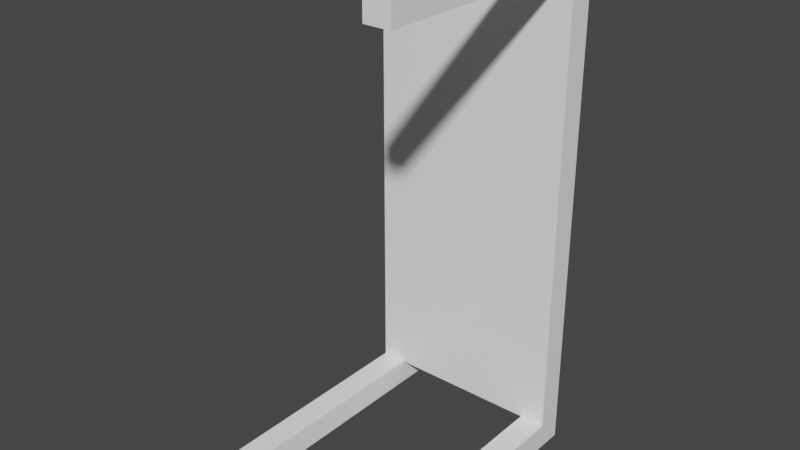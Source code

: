 # Source: Table_Mesh.blend  (saved by Blender 2.82.7; exported with 4.5.12 LTS)
import bpy
from mathutils import Matrix  # noqa: F401  (used for matrix-valued properties, if any)

bpy.ops.wm.read_factory_settings(use_empty=True)
scene = bpy.context.scene
scene.name = 'Scene'

# ---- collections
col_collection = bpy.data.collections.new('Collection'); scene.collection.children.link(col_collection)

# ---- images (referenced by path relative to the original .blend; pixels are not part of the script)
import os
ASSET_DIR = os.environ.get("B2B_ASSET_DIR", "")  # directory of the original .blend (textures are referenced by path, not embedded)
HERE = os.path.dirname(os.path.abspath(__file__))  # packed textures are extracted next to this script under _unpacked/

def load_image(name, relpath, width, height, colorspace="sRGB"):
    """Load a texture the original file referenced (path relative to the .blend, or extracted next to this script)."""
    p = next((c for c in (os.path.join(HERE, relpath), os.path.join(ASSET_DIR, relpath)) if relpath and os.path.exists(c)), "")
    if p:
        img = bpy.data.images.load(p, check_existing=True)
        img.name = name
    else:  # same state as the original file: an image datablock whose file is absent (Cycles renders it pink)
        img = bpy.data.images.new(name, width, height)
        img.source = "FILE"
        img.filepath = "//" + (relpath or name)
    img.colorspace_settings.name = colorspace
    return img
img_table_tex = load_image('Table_Tex', '_unpacked/Table_Tex.29b83214.png', 128, 128, 'sRGB')

# ---- materials (node trees are filled in below, after node groups)
mat_material = bpy.data.materials.new('Material')
mat_material.alpha_threshold = 0.0
mat_material.use_transparent_shadow = False
mat_material.line_color = (0.0, 0.0, 0.0, 1.0)

# ---- material node trees
mat_material.use_nodes = True; mat_material.node_tree.nodes.clear()
_N = mat_material.node_tree.nodes; _L = mat_material.node_tree.links
n0 = _N.new('ShaderNodeOutputMaterial'); n0.name = 'Material Output'; n0.location = (300, 300)
n1 = _N.new('ShaderNodeBsdfPrincipled'); n1.name = 'Principled BSDF'; n1.location = (10, 300)
n1.distribution = 'GGX'
n1.subsurface_method = 'BURLEY'
n1.inputs[2].default_value = 0.4
n1.inputs[3].default_value = 1.45
n1.inputs[27].default_value = (0.0, 0.0, 0.0, 1.0)
n1.inputs[28].default_value = 1.0
n2 = _N.new('ShaderNodeTexImage'); n2.name = 'Image Texture'; n2.location = (-280, 280)
n2.image = img_table_tex
n2.interpolation = 'Closest'
_L.new(n1.outputs[0], n0.inputs[0])
_L.new(n2.outputs[0], n1.inputs[0])
n0.is_active_output = True

# ---- world
world_world = bpy.data.worlds.new('World'); scene.world = world_world
world_world.use_nodes = True; world_world.node_tree.nodes.clear()
_N = world_world.node_tree.nodes; _L = world_world.node_tree.links
n0 = _N.new('ShaderNodeOutputWorld'); n0.name = 'World Output'; n0.location = (300, 300)
n1 = _N.new('ShaderNodeBackground'); n1.name = 'Background'; n1.location = (10, 300)
n1.inputs[0].default_value = (0.05088, 0.05088, 0.05088, 1.0)
_L.new(n1.outputs[0], n0.inputs[0])
n0.is_active_output = True
world_world.color = (0.05088, 0.05088, 0.05088)
world_world.use_sun_shadow = False
world_world.sun_shadow_jitter_overblur = 0.0

# ---- meshes
me_cube = bpy.data.meshes.new('Cube')
me_cube.from_pydata([(-0.84, 1.2, -0.12), (-0.84, -5.245e-09, -0.12), (-0.84, 1.2, -5.245e-08), (-0.84, 0.0, 0.0), (-0.96, 1.2, -0.12), (-0.96, -5.245e-09, -0.12), (-0.96, 1.2, -5.245e-08), (-0.96, 0.0, 0.0), (-0.84, 1.08, -0.12), (-0.96, 1.08, -4.719e-08), (-0.84, 1.08, -4.719e-08), (-0.96, 1.08, -0.12), (-0.12, 1.2, -0.12), (-0.12, -5.245e-09, -0.12), (-0.12, 1.2, -5.245e-08), (-0.12, 0.0, 0.0), (0.0, 1.2, -0.12), (0.0, -5.245e-09, -0.12), (0.0, 1.2, -5.245e-08), (0.0, 0.0, 0.0), (-0.12, 1.08, -0.12), (0.0, 1.08, -4.719e-08), (-0.12, 1.08, -4.719e-08), (0.0, 1.08, -0.12), (-0.48, 1.2, -0.12), (-0.48, 1.08, -0.12), (-0.84, 1.2, -2.28), (-0.84, -9.966e-08, -2.28), (-0.84, 1.2, -2.4), (-0.84, -1.049e-07, -2.4), (-0.96, 1.2, -2.28), (-0.96, -9.966e-08, -2.28), (-0.96, 1.2, -2.4), (-0.96, -1.049e-07, -2.4), (-0.84, 1.08, -2.28), (-0.96, 1.08, -2.4), (-0.84, 1.08, -2.4), (-0.96, 1.08, -2.28), (-0.12, 1.2, -2.28), (-0.12, -9.966e-08, -2.28), (-0.12, 1.2, -2.4), (-0.12, -1.049e-07, -2.4), (0.0, 1.2, -2.28), (0.0, -9.966e-08, -2.28), (0.0, 1.2, -2.4), (0.0, -1.049e-07, -2.4), (-0.12, 1.08, -2.28), (0.0, 1.08, -2.4), (-0.12, 1.08, -2.4), (0.0, 1.08, -2.28), (-0.48, 1.2, -2.28), (-0.48, 1.08, -2.28), (-0.48, 1.08, -0.72), (-0.48, 1.2, -0.72), (-0.864, 1.2, -2.376), (-0.936, 1.2, -2.376), (-0.864, 1.2, -2.304), (-0.936, 1.2, -2.304), (-0.096, 1.2, -2.376), (-0.024, 1.2, -2.376), (-0.096, 1.2, -2.304), (-0.024, 1.2, -2.304), (-0.096, 1.2, -0.024), (-0.024, 1.2, -0.024), (-0.096, 1.2, -0.096), (-0.024, 1.2, -0.096), (-0.864, 1.2, -0.024), (-0.936, 1.2, -0.024), (-0.864, 1.2, -0.096), (-0.936, 1.2, -0.096), (-0.864, 1.236, -2.376), (-0.936, 1.236, -2.376), (-0.864, 1.236, -2.304), (-0.936, 1.236, -2.304), (-0.096, 1.236, -2.376), (-0.024, 1.236, -2.376), (-0.096, 1.236, -2.304), (-0.024, 1.236, -2.304), (-0.096, 1.236, -0.024), (-0.024, 1.236, -0.024), (-0.096, 1.236, -0.096), (-0.024, 1.236, -0.096), (-0.864, 1.236, -0.024), (-0.936, 1.236, -0.024), (-0.864, 1.236, -0.096), (-0.936, 1.236, -0.096)], [], [(0, 4, 69, 68), (10, 2, 6, 9), (9, 6, 4, 11), (5, 1, 3, 7), (8, 0, 2, 10), (5, 11, 8, 1), (1, 8, 10, 3), (7, 9, 11, 5), (3, 10, 9, 7), (38, 50, 53, 24, 12, 16, 42), (20, 25, 52, 51, 46, 49, 23), (0, 8, 25, 24), (49, 42, 16, 23), (14, 18, 63, 62), (22, 21, 18, 14), (21, 23, 16, 18), (17, 19, 15, 13), (20, 22, 14, 12), (17, 13, 20, 23), (13, 15, 22, 20), (19, 17, 23, 21), (15, 19, 21, 22), (24, 53, 52, 25), (12, 24, 25, 20), (28, 32, 55, 54), (36, 35, 32, 28), (35, 37, 30, 32), (31, 33, 29, 27), (34, 36, 28, 26), (31, 27, 34, 37), (27, 29, 36, 34), (33, 31, 37, 35), (29, 33, 35, 36), (26, 50, 51, 34), (38, 42, 61, 60), (48, 40, 44, 47), (47, 44, 42, 49), (43, 39, 41, 45), (46, 38, 40, 48), (43, 49, 46, 39), (39, 46, 48, 41), (45, 47, 49, 43), (41, 48, 47, 45), (50, 51, 52, 53), (38, 46, 51, 50), (37, 11, 4, 30), (34, 51, 52, 25, 8, 11, 37), (53, 50, 26, 30, 4, 0, 24), (56, 54, 70, 72), (32, 30, 57, 55), (26, 28, 54, 56), (30, 26, 56, 57), (61, 59, 75, 77), (44, 40, 58, 59), (42, 44, 59, 61), (40, 38, 60, 58), (65, 64, 80, 81), (18, 16, 65, 63), (12, 14, 62, 64), (16, 12, 64, 65), (69, 67, 83, 85), (6, 2, 66, 67), (4, 6, 67, 69), (2, 0, 68, 66), (72, 70, 71, 73), (55, 57, 73, 71), (54, 55, 71, 70), (57, 56, 72, 73), (76, 77, 75, 74), (59, 58, 74, 75), (60, 61, 77, 76), (58, 60, 76, 74), (80, 78, 79, 81), (64, 62, 78, 80), (63, 65, 81, 79), (62, 63, 79, 78), (84, 85, 83, 82), (67, 66, 82, 83), (68, 69, 85, 84), (66, 68, 84, 82)])
_uv = me_cube.uv_layers.new(name='UVMap')
_uv.uv.foreach_set('vector', [0.08594, 0.1875, 0.05469, 0.1875, 0.0625, 0.1797, 0.07812, 0.1797, 0.75, 0.6875, 0.75, 0.6641, 0.7734, 0.6641, 0.7734, 0.6875, 0.4297, 0.5156, 0.3984, 0.5156, 0.3984, 0.4844, 0.4297, 0.4844, 0.5312, 0.9375, 0.5547, 0.9375, 0.5547, 0.9609, 0.5312, 0.9609, 0.7344, 0.8438, 0.7344, 0.875, 0.7031, 0.875, 0.7031, 0.8438, 0.9531, 0.6562, 0.9531, 0.8359, 0.9219, 0.8359, 0.9219, 0.6562, 0.7344, 0.6641, 0.7344, 0.8438, 0.7031, 0.8438, 0.7031, 0.6641, 0.6016, 0.5156, 0.4297, 0.5156, 0.4297, 0.4844, 0.6016, 0.4844, 0.75, 0.875, 0.75, 0.6875, 0.7734, 0.6875, 0.7734, 0.875, 0.2578, 0.4844, 0.1719, 0.4844, 0.1719, 0.3359, 0.1719, 0.1875, 0.2578, 0.1875, 0.2891, 0.1875, 0.2891, 0.4844, 0.2578, 0.9844, 0.1719, 0.9844, 0.1719, 0.8359, 0.1719, 0.6875, 0.2578, 0.6875, 0.2891, 0.6875, 0.2891, 0.9844, 0.8594, 0.8359, 0.8359, 0.8359, 0.8359, 0.7422, 0.8594, 0.7422, 0.7344, 0.4844, 0.7031, 0.4844, 0.7031, 0.1875, 0.7344, 0.1875, 0.2578, 0.1562, 0.2891, 0.1562, 0.2812, 0.1562, 0.2656, 0.1562, 0.4688, 0.6875, 0.4453, 0.6875, 0.4453, 0.6641, 0.4688, 0.6641, 0.7344, 0.1562, 0.7344, 0.1875, 0.7031, 0.1875, 0.7031, 0.1562, 0.7891, 0.8906, 0.8203, 0.8906, 0.8203, 0.9219, 0.7891, 0.9219, 0.6016, 0.6875, 0.5703, 0.6875, 0.5703, 0.6641, 0.6016, 0.6641, 0.9609, 0.1094, 0.9922, 0.1094, 0.9922, 0.2891, 0.9609, 0.2891, 0.6016, 0.875, 0.5703, 0.875, 0.5703, 0.6875, 0.6016, 0.6875, 0.9062, 0.1562, 0.9062, 0.1875, 0.7344, 0.1875, 0.7344, 0.1562, 0.4688, 0.875, 0.4453, 0.875, 0.4453, 0.6875, 0.4688, 0.6875, 0.6562, 0.9844, 0.6562, 0.8359, 0.6875, 0.8359, 0.6875, 0.9844, 0.8594, 0.6562, 0.8594, 0.7422, 0.8359, 0.7422, 0.8359, 0.6562, 0.08594, 0.5156, 0.05469, 0.5156, 0.0625, 0.5078, 0.07812, 0.5078, 0.5547, 0.6875, 0.5312, 0.6875, 0.5312, 0.6641, 0.5547, 0.6641, 0.4297, 0.1562, 0.4297, 0.1875, 0.3984, 0.1875, 0.3984, 0.1562, 0.3984, 0.9609, 0.3984, 0.9375, 0.4297, 0.9375, 0.4297, 0.9609, 0.4844, 0.8438, 0.5156, 0.8438, 0.5156, 0.875, 0.4844, 0.875, 0.9922, 0.5625, 0.9609, 0.5625, 0.9609, 0.3828, 0.9922, 0.3828, 0.4844, 0.6641, 0.5156, 0.6641, 0.5156, 0.8438, 0.4844, 0.8438, 0.6016, 0.1562, 0.6016, 0.1875, 0.4297, 0.1875, 0.4297, 0.1562, 0.5547, 0.875, 0.5312, 0.875, 0.5312, 0.6875, 0.5547, 0.6875, 0.8203, 0.6562, 0.8203, 0.7422, 0.7891, 0.7422, 0.7891, 0.6562, 0.2578, 0.4844, 0.2891, 0.4844, 0.2812, 0.4922, 0.2656, 0.4922, 0.4297, 0.8438, 0.4297, 0.875, 0.3984, 0.875, 0.3984, 0.8438, 0.7344, 0.5156, 0.7031, 0.5156, 0.7031, 0.4844, 0.7344, 0.4844, 0.4688, 0.9609, 0.4453, 0.9609, 0.4453, 0.9375, 0.4688, 0.9375, 0.6172, 0.6875, 0.6172, 0.6641, 0.6484, 0.6641, 0.6484, 0.6875, 0.875, 0.8359, 0.875, 0.6562, 0.9062, 0.6562, 0.9062, 0.8359, 0.6172, 0.875, 0.6172, 0.6875, 0.6484, 0.6875, 0.6484, 0.875, 0.9062, 0.5156, 0.7344, 0.5156, 0.7344, 0.4844, 0.9062, 0.4844, 0.4297, 0.6641, 0.4297, 0.8438, 0.3984, 0.8438, 0.3984, 0.6641, 0.6562, 0.6875, 0.6875, 0.6875, 0.6875, 0.8359, 0.6562, 0.8359, 0.8203, 0.8359, 0.7891, 0.8359, 0.7891, 0.7422, 0.8203, 0.7422, 0.4297, 0.1875, 0.4297, 0.4844, 0.3984, 0.4844, 0.3984, 0.1875, 0.08594, 0.6875, 0.1719, 0.6875, 0.1719, 0.8359, 0.1719, 0.9844, 0.08594, 0.9844, 0.05469, 0.9844, 0.05469, 0.6875, 0.1719, 0.3359, 0.1719, 0.4844, 0.08594, 0.4844, 0.05469, 0.4844, 0.05469, 0.1875, 0.08594, 0.1875, 0.1719, 0.1875, 0.3594, 0.6094, 0.3594, 0.6328, 0.3516, 0.6328, 0.3516, 0.6094, 0.05469, 0.5156, 0.05469, 0.4844, 0.0625, 0.4922, 0.0625, 0.5078, 0.08594, 0.4844, 0.08594, 0.5156, 0.07812, 0.5078, 0.07812, 0.4922, 0.05469, 0.4844, 0.08594, 0.4844, 0.07812, 0.4922, 0.0625, 0.4922, 0.3594, 0.75, 0.3594, 0.7656, 0.3516, 0.7656, 0.3516, 0.75, 0.2891, 0.5156, 0.2578, 0.5156, 0.2656, 0.5078, 0.2812, 0.5078, 0.2891, 0.4844, 0.2891, 0.5156, 0.2812, 0.5078, 0.2812, 0.4922, 0.2578, 0.5156, 0.2578, 0.4844, 0.2656, 0.4922, 0.2656, 0.5078, 0.3672, 0.8516, 0.3672, 0.8281, 0.375, 0.8281, 0.375, 0.8516, 0.2891, 0.1562, 0.2891, 0.1875, 0.2812, 0.1797, 0.2812, 0.1562, 0.2578, 0.1875, 0.2578, 0.1562, 0.2656, 0.1562, 0.2656, 0.1797, 0.2891, 0.1875, 0.2578, 0.1875, 0.2656, 0.1797, 0.2812, 0.1797, 0.375, 0.7188, 0.375, 0.7422, 0.3672, 0.7422, 0.3672, 0.7188, 0.05469, 0.1562, 0.08594, 0.1562, 0.07812, 0.1562, 0.0625, 0.1562, 0.05469, 0.1875, 0.05469, 0.1562, 0.0625, 0.1562, 0.0625, 0.1797, 0.08594, 0.1562, 0.08594, 0.1875, 0.07812, 0.1797, 0.07812, 0.1562, 0.3906, 0.6094, 0.3906, 0.6328, 0.3672, 0.6328, 0.3672, 0.6094, 0.375, 0.75, 0.375, 0.7656, 0.3672, 0.7656, 0.3672, 0.75, 0.3516, 0.8516, 0.3516, 0.8281, 0.3594, 0.8281, 0.3594, 0.8516, 0.3672, 0.8203, 0.3672, 0.8047, 0.375, 0.8047, 0.375, 0.8203, 0.3672, 0.6406, 0.3906, 0.6406, 0.3906, 0.6562, 0.3672, 0.6562, 0.3828, 0.8203, 0.3828, 0.8047, 0.3906, 0.8047, 0.3906, 0.8203, 0.3516, 0.8203, 0.3516, 0.8047, 0.3594, 0.8047, 0.3594, 0.8203, 0.3594, 0.6406, 0.3594, 0.6562, 0.3516, 0.6562, 0.3516, 0.6406, 0.3672, 0.6875, 0.3672, 0.6641, 0.3906, 0.6641, 0.3906, 0.6875, 0.3594, 0.6641, 0.3594, 0.6875, 0.3516, 0.6875, 0.3516, 0.6641, 0.3594, 0.7188, 0.3594, 0.7422, 0.3516, 0.7422, 0.3516, 0.7188, 0.3672, 0.7969, 0.3672, 0.7734, 0.375, 0.7734, 0.375, 0.7969, 0.3906, 0.7109, 0.3672, 0.7109, 0.3672, 0.6953, 0.3906, 0.6953, 0.3828, 0.7969, 0.3828, 0.7734, 0.3906, 0.7734, 0.3906, 0.7969, 0.3516, 0.7969, 0.3516, 0.7734, 0.3594, 0.7734, 0.3594, 0.7969, 0.3594, 0.6953, 0.3594, 0.7109, 0.3516, 0.7109, 0.3516, 0.6953])
me_cube.materials.append(mat_material)
me_cube.use_remesh_preserve_volume = False
me_cube.use_remesh_preserve_attributes = False
me_cube.use_mirror_vertex_groups = False
me_cube.update()

# ---- objects
ob_cube = bpy.data.objects.new('Cube', me_cube)

# ---- transforms, parenting, visibility, modifiers, constraints
ob_cube.location = (0.0, 0.0, 0.0)
ob_cube.lock_rotations_4d = False
ob_cube.empty_display_type = 'ARROWS'
ob_cube.lineart.crease_threshold = 0.0

# ---- collection membership
col_collection.objects.link(ob_cube)

# ---- scene / render settings (as saved in the file)
scene.frame_start = 1; scene.frame_end = 250; scene.frame_set(1)
scene.render.engine = 'BLENDER_EEVEE_NEXT'
scene.cycles.use_denoising = False
scene.cycles.samples = 128
scene.cycles.sampling_pattern = 'TABULATED_SOBOL'
scene.cycles.use_adaptive_sampling = False
scene.cycles.use_light_tree = False
scene.view_settings.view_transform = 'Filmic'
scene.unit_settings.scale_length = 20.0
bpy.context.view_layer.update()

# ---- added for rendering (the .blend has no active camera and no usable light): camera, sun
cam_auto = bpy.data.cameras.new('AutoCamera')
cam_auto.lens = 50.0
cam_auto.sensor_width = 36.0
cam_auto.clip_end = 1000.0
ob_auto_camera = bpy.data.objects.new('AutoCamera', cam_auto)
scene.collection.objects.link(ob_auto_camera)
ob_auto_camera.location = (2.17094, -2.56313, 0.920753)
ob_auto_camera.rotation_euler = (1.09748, -7.21219e-08, 0.694738)
scene.camera = ob_auto_camera
light_auto_sun = bpy.data.lights.new('AutoSun', 'SUN')
light_auto_sun.energy = 3.0
light_auto_sun.angle = 0.0523599
ob_auto_sun = bpy.data.objects.new('AutoSun', light_auto_sun)
scene.collection.objects.link(ob_auto_sun)
ob_auto_sun.rotation_euler = (0.872665, 0.174533, 0.523599)
bpy.context.view_layer.update()
